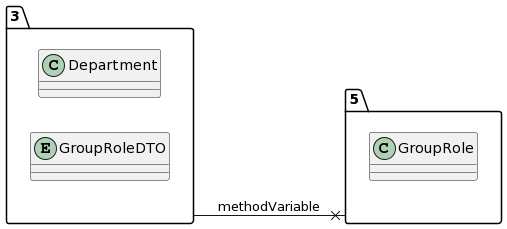

The diagram above was rendered by PlantUML. Its source (embedded in the PNG):
@startuml
allow_mixing
left to right direction
package "3"{
class Department
entity GroupRoleDTO

}
package "5"{
class GroupRole

}
"3" --x "5":methodVariable
@enduml